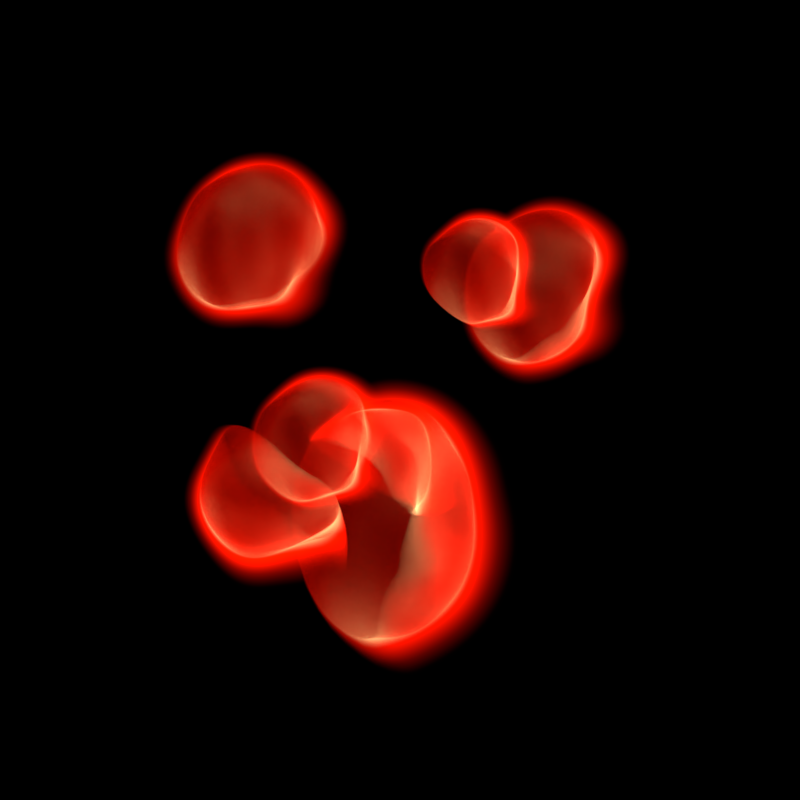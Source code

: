 # Source: volume_step_offset.blend  (saved by Blender 3.5.3; exported with 4.5.12 LTS)
import bpy
from mathutils import Matrix  # noqa: F401  (used for matrix-valued properties, if any)

bpy.ops.wm.read_factory_settings(use_empty=True)
scene = bpy.context.scene
scene.name = 'Scene'

# ---- collections
col_collection_1 = bpy.data.collections.new('Collection 1'); scene.collection.children.link(col_collection_1)

# ---- materials (node trees are filled in below, after node groups)
mat_blobby_s_red = bpy.data.materials.new('blobby s red')
mat_blobby_s_red.alpha_threshold = 0.0
mat_blobby_s_red.roughness = 0.5

# ---- material node trees
mat_blobby_s_red.use_nodes = True; mat_blobby_s_red.node_tree.nodes.clear()
_N = mat_blobby_s_red.node_tree.nodes; _L = mat_blobby_s_red.node_tree.links
n0 = _N.new('ShaderNodeValToRGB'); n0.name = 'ColorRamp.001'; n0.location = (132, 671)
n0.color_ramp.interpolation = 'EASE'
while len(n0.color_ramp.elements) > 1: n0.color_ramp.elements.remove(n0.color_ramp.elements[-1])
n0.color_ramp.elements[0].position = 0.01818; n0.color_ramp.elements[0].color = (0.0, 0.0, 0.0, 1.0)
_e = n0.color_ramp.elements.new(0.3568); _e.color = (0.5, 0.003195, 0.0, 1.0)
_e = n0.color_ramp.elements.new(1.0); _e.color = (1.0, 0.9736, 0.3808, 1.0)
n1 = _N.new('ShaderNodeOutputMaterial'); n1.name = 'Material Output'; n1.location = (853, 495)
n2 = _N.new('ShaderNodeEmission'); n2.name = 'Emission'; n2.location = (588, 486)
n3 = _N.new('ShaderNodeMix'); n3.name = 'Mix'; n3.location = (431, 636)
n3.data_type = 'RGBA'
n3.inputs[0].default_value = 1.0
n4 = _N.new('ShaderNodeValToRGB'); n4.name = 'ColorRamp.002'; n4.location = (138, 884)
n4.color_ramp.interpolation = 'EASE'
while len(n4.color_ramp.elements) > 1: n4.color_ramp.elements.remove(n4.color_ramp.elements[-1])
n4.color_ramp.elements[0].position = 0.01555; n4.color_ramp.elements[0].color = (0.0, 0.0, 0.0, 1.0)
_e = n4.color_ramp.elements.new(0.3568); _e.color = (0.01333, 0.025, 0.5, 1.0)
_e = n4.color_ramp.elements.new(1.0); _e.color = (1.0, 0.9736, 0.3808, 1.0)
n5 = _N.new('ShaderNodeValToRGB'); n5.name = 'ColorRamp'; n5.location = (-115, 587)
n5.hide = True
n5.color_ramp.interpolation = 'EASE'
while len(n5.color_ramp.elements) > 1: n5.color_ramp.elements.remove(n5.color_ramp.elements[-1])
n5.color_ramp.elements[0].position = 0.004; n5.color_ramp.elements[0].color = (0.0, 0.0, 0.0, 1.0)
_e = n5.color_ramp.elements.new(0.4386); _e.color = (0.4218, 0.7185, 1.0, 1.0)
_e = n5.color_ramp.elements.new(0.7227); _e.color = (0.04278, 0.2008, 1.0, 1.0)
_e = n5.color_ramp.elements.new(0.7852); _e.color = (1.0, 1.0, 1.0, 1.0)
n6 = _N.new('ShaderNodeTexBrick'); n6.name = 'Brick Texture'; n6.location = (-61, 368)
n6.hide = True
n6.inputs[5].default_value = 0.01
n6.inputs[6].default_value = 0.0
n7 = _N.new('ShaderNodeMath'); n7.name = 'Math.002'; n7.location = (177, 448)
n7.operation = 'MULTIPLY'
n7.inputs[1].default_value = 10.6
n8 = _N.new('ShaderNodeTexNoise'); n8.name = 'Noise Texture.001'; n8.location = (-455, 435)
n8.inputs[2].default_value = 1.5
n8.inputs[3].default_value = 0.0
n9 = _N.new('ShaderNodeMath'); n9.name = 'Math.008'; n9.location = (-452, 600)
n9.operation = 'MULTIPLY'
n9.inputs[1].default_value = 0.46
n10 = _N.new('ShaderNodeTexNoise'); n10.name = 'Noise Texture'; n10.location = (-456, 268)
n10.inputs[2].default_value = 0.5
n10.inputs[3].default_value = 3.0
n10.inputs[8].default_value = 0.45
n11 = _N.new('ShaderNodeTexCoord'); n11.name = 'Texture Coordinate'; n11.location = (-1397, 122)
n12 = _N.new('ShaderNodeMath'); n12.name = 'Math.001'; n12.location = (10, 585)
n12.hide = True
n12.operation = 'MULTIPLY'
n12.inputs[1].default_value = 150.0
n13 = _N.new('ShaderNodeTexGradient'); n13.name = 'Gradient Texture'; n13.location = (-693, 592)
n13.gradient_type = 'QUADRATIC_SPHERE'
n14 = _N.new('ShaderNodeMapping'); n14.name = 'Mapping'; n14.location = (-836, 495)
n14.hide = True
n14.vector_type = 'TEXTURE'
n15 = _N.new('NodeReroute'); n15.name = 'Reroute'; n15.location = (-1214, 28)
n15.width = 16
n15.socket_idname = 'NodeSocketVector'
n16 = _N.new('ShaderNodeMapping'); n16.name = 'Mapping.003'; n16.location = (-832, 452)
n16.label = 'rotate for diversity'
n16.inputs[1].default_value = (0.01667, 0.0, 0.0)
n16.inputs[2].default_value = (7.667, 1.85, 0.1902)
n17 = _N.new('ShaderNodeMapping'); n17.name = 'Mapping.001'; n17.location = (-845, 155)
n17.label = 'rotate for diversity for different blobs'
n17.vector_type = 'TEXTURE'
n17.inputs[1].default_value = (-0.01667, 0.0, 0.0)
n17.inputs[2].default_value = (-1.086, 0.0, -0.08901)
n18 = _N.new('ShaderNodeMath'); n18.name = 'Math'; n18.location = (-90, 476)
n18.operation = 'MULTIPLY'
n19 = _N.new('ShaderNodeTexVoronoi'); n19.name = 'Voronoi Texture.001'; n19.location = (-266, 506)
n19.hide = True
n19.inputs[8].default_value = 0.0
_L.new(n14.outputs[0], n13.inputs[0])
_L.new(n12.outputs[0], n0.inputs[0])
_L.new(n6.outputs[1], n7.inputs[0])
_L.new(n5.outputs[0], n12.inputs[0])
_L.new(n17.outputs[0], n10.inputs[0])
_L.new(n13.outputs[1], n9.inputs[0])
_L.new(n9.outputs[0], n19.inputs[0])
_L.new(n8.outputs[0], n19.inputs[2])
_L.new(n16.outputs[0], n8.inputs[0])
_L.new(n10.outputs[0], n6.inputs[4])
_L.new(n7.outputs[0], n2.inputs[1])
_L.new(n2.outputs[0], n1.inputs[1])
_L.new(n12.outputs[0], n4.inputs[0])
_L.new(n4.outputs[0], n3.inputs[6])
_L.new(n0.outputs[0], n3.inputs[7])
_L.new(n3.outputs[2], n2.inputs[0])
_L.new(n15.outputs[0], n16.inputs[0])
_L.new(n11.outputs[3], n15.inputs[0])
_L.new(n15.outputs[0], n17.inputs[0])
_L.new(n15.outputs[0], n14.inputs[0])
_L.new(n18.outputs[0], n5.inputs[0])
_L.new(n18.outputs[0], n6.inputs[0])
_L.new(n19.outputs[0], n18.inputs[0])
_L.new(n19.outputs[0], n18.inputs[1])
n1.is_active_output = True

# ---- world
world_world = bpy.data.worlds.new('World'); scene.world = world_world
world_world.use_nodes = True; world_world.node_tree.nodes.clear()
_N = world_world.node_tree.nodes; _L = world_world.node_tree.links
n0 = _N.new('ShaderNodeOutputWorld'); n0.name = 'World Output'; n0.location = (300, 300)
n1 = _N.new('ShaderNodeBackground'); n1.name = 'Background'; n1.location = (10, 300)
n1.inputs[0].default_value = (0.0, 0.0, 0.0, 1.0)
_L.new(n1.outputs[0], n0.inputs[0])
n0.is_active_output = True
world_world.color = (0.004391, 0.03955, 0.1329)
world_world.use_sun_shadow = False
world_world.sun_shadow_jitter_overblur = 0.0
world_world.cycles.sampling_method = 'NONE'
world_world.cycles.sample_map_resolution = 256

# ---- cameras
cam_camera = bpy.data.cameras.new('Camera')
cam_camera.clip_end = 100.0
cam_camera.lens = 35.0
cam_camera.sensor_width = 32.0
cam_camera.sensor_height = 18.0
cam_camera.ortho_scale = 7.314
cam_camera.dof.focus_distance = 0.0

# ---- lights
light_lamp = bpy.data.lights.new('Lamp', 'POINT')
light_lamp.transmission_factor = 0.0
light_lamp.cutoff_distance = 30.0
light_lamp.energy = 400.0
light_lamp.shadow_buffer_clip_start = 1.001
light_lamp.shadow_soft_size = 1.0
light_lamp.shadow_maximum_resolution = 0.006
light_lamp.use_absolute_resolution = True
light_lamp.cycles.use_multiple_importance_sampling = False

# ---- meshes
me_sphere_007 = bpy.data.meshes.new('Sphere.007')
me_sphere_007.from_pydata([(-0.2349, 0.398, 0.9891), (-0.3393, -0.004452, 0.7775), (-0.5367, 0.0956, 0.3668), (0.4736, 0.6579, 0.9769), (0.3409, 1.007, 0.697), (-0.2485, -0.2693, 0.4044), (0.2002, -0.3956, 0.423), (0.8071, 0.4162, 0.7579), (0.1436, 1.107, 0.2863), (0.3188, -0.07303, -0.249), (0.5786, 0.3132, -0.2798), (0.5923, 0.9805, 0.3049), (0.2905, 0.6781, -0.3174), (-0.1299, 0.05322, -0.2676), (-0.04295, 0.9199, -0.09828), (0.6381, -0.2349, 0.4155), (-0.1474, 0.5175, -0.3099), (0.8979, 0.1513, 0.3847), (0.7114, -0.03557, 0.0001471), (0.6831, 0.7156, -0.06818), (0.002841, -0.2955, 0.01228), (0.8804, 0.6156, 0.3425), (-0.4634, 0.295, -0.04855), (-0.5542, 0.5599, 0.3246), (-0.2943, 0.9461, 0.2938), (0.4911, 0.1937, 1.019), (0.05324, 0.03301, 1.027), (0.3867, -0.2087, 0.8076), (-0.3676, 0.7467, 0.7092), (0.02493, 0.7842, 0.9584), (0.1598, 0.4235, 1.106), (0.6973, 0.8021, 0.6617), (-0.06606, 1.017, 0.6301), (-0.5081, 0.3598, 0.6824), (-0.01791, -0.2611, 0.7463), (0.7271, 0.01222, 0.7336), (0.3616, 0.9723, -0.03701), (-0.3834, 0.6989, -0.02425), (-0.3536, -0.0909, 0.0476), (0.4098, -0.3057, 0.07924), (0.8518, 0.3514, 0.02695), (0.1839, 0.2877, -0.397)], [], [(35, 7, 25), (40, 10, 19), (37, 22, 23), (39, 15, 6), (39, 18, 15), (0, 1, 26), (41, 13, 16), (37, 23, 24), (40, 19, 21), (41, 16, 12), (41, 9, 13), (36, 8, 11), (36, 14, 8), (41, 10, 9), (40, 21, 17), (38, 20, 5), (1, 34, 26), (38, 5, 2), (6, 15, 27), (23, 33, 28), (16, 13, 22), (15, 18, 17), (19, 10, 12), (7, 31, 3), (10, 41, 12), (18, 40, 17), (19, 36, 11), (23, 2, 33), (16, 22, 37), (24, 28, 32), (13, 38, 22), (21, 19, 11), (6, 27, 34), (15, 35, 27), (23, 22, 2), (25, 3, 30), (25, 7, 3), (19, 12, 36), (22, 38, 2), (12, 16, 14), (5, 20, 6), (9, 18, 39), (21, 31, 7), (3, 4, 29), (5, 6, 34), (13, 9, 20), (16, 37, 14), (24, 23, 28), (11, 8, 4), (15, 17, 35), (21, 11, 31), (12, 14, 36), (13, 20, 38), (8, 24, 32), (9, 10, 18), (20, 39, 6), (3, 29, 30), (14, 37, 24), (10, 40, 18), (8, 14, 24), (9, 39, 20), (8, 32, 4), (11, 4, 31), (17, 21, 7), (2, 1, 33), (5, 34, 1), (2, 5, 1), (17, 7, 35), (4, 32, 29), (31, 4, 3), (34, 27, 26), (0, 26, 30), (29, 0, 30), (29, 28, 0), (26, 25, 30), (28, 33, 0), (26, 27, 25), (32, 28, 29), (33, 1, 0), (27, 35, 25)])
me_sphere_007.materials.append(mat_blobby_s_red)
me_sphere_007.use_remesh_preserve_volume = False
me_sphere_007.use_remesh_preserve_attributes = False
me_sphere_007.use_mirror_vertex_groups = False
me_sphere_007.update()
me_sphere_006 = bpy.data.meshes.new('Sphere.006')
me_sphere_006.from_pydata([(-0.2349, 0.398, 0.9891), (-0.3393, -0.004452, 0.7775), (-0.5367, 0.0956, 0.3668), (0.4736, 0.6579, 0.9769), (0.3409, 1.007, 0.697), (-0.2485, -0.2693, 0.4044), (0.2002, -0.3956, 0.423), (0.8071, 0.4162, 0.7579), (0.1436, 1.107, 0.2863), (0.3188, -0.07303, -0.249), (0.5786, 0.3132, -0.2798), (0.5923, 0.9805, 0.3049), (0.2905, 0.6781, -0.3174), (-0.1299, 0.05322, -0.2676), (-0.04295, 0.9199, -0.09828), (0.6381, -0.2349, 0.4155), (-0.1474, 0.5175, -0.3099), (0.8979, 0.1513, 0.3847), (0.7114, -0.03557, 0.0001471), (0.6831, 0.7156, -0.06818), (0.002841, -0.2955, 0.01228), (0.8804, 0.6156, 0.3425), (-0.4634, 0.295, -0.04855), (-0.5542, 0.5599, 0.3246), (-0.2943, 0.9461, 0.2938), (0.4911, 0.1937, 1.019), (0.05324, 0.03301, 1.027), (0.3867, -0.2087, 0.8076), (-0.3676, 0.7467, 0.7092), (0.02493, 0.7842, 0.9584), (0.1598, 0.4235, 1.106), (0.6973, 0.8021, 0.6617), (-0.06606, 1.017, 0.6301), (-0.5081, 0.3598, 0.6824), (-0.01791, -0.2611, 0.7463), (0.7271, 0.01222, 0.7336), (0.3616, 0.9723, -0.03701), (-0.3834, 0.6989, -0.02425), (-0.3536, -0.0909, 0.0476), (0.4098, -0.3057, 0.07924), (0.8518, 0.3514, 0.02695), (0.1839, 0.2877, -0.397)], [], [(35, 7, 25), (40, 10, 19), (37, 22, 23), (39, 15, 6), (39, 18, 15), (0, 1, 26), (41, 13, 16), (37, 23, 24), (40, 19, 21), (41, 16, 12), (41, 9, 13), (36, 8, 11), (36, 14, 8), (41, 10, 9), (40, 21, 17), (38, 20, 5), (1, 34, 26), (38, 5, 2), (6, 15, 27), (23, 33, 28), (16, 13, 22), (15, 18, 17), (19, 10, 12), (7, 31, 3), (10, 41, 12), (18, 40, 17), (19, 36, 11), (23, 2, 33), (16, 22, 37), (24, 28, 32), (13, 38, 22), (21, 19, 11), (6, 27, 34), (15, 35, 27), (23, 22, 2), (25, 3, 30), (25, 7, 3), (19, 12, 36), (22, 38, 2), (12, 16, 14), (5, 20, 6), (9, 18, 39), (21, 31, 7), (3, 4, 29), (5, 6, 34), (13, 9, 20), (16, 37, 14), (24, 23, 28), (11, 8, 4), (15, 17, 35), (21, 11, 31), (12, 14, 36), (13, 20, 38), (8, 24, 32), (9, 10, 18), (20, 39, 6), (3, 29, 30), (14, 37, 24), (10, 40, 18), (8, 14, 24), (9, 39, 20), (8, 32, 4), (11, 4, 31), (17, 21, 7), (2, 1, 33), (5, 34, 1), (2, 5, 1), (17, 7, 35), (4, 32, 29), (31, 4, 3), (34, 27, 26), (0, 26, 30), (29, 0, 30), (29, 28, 0), (26, 25, 30), (28, 33, 0), (26, 27, 25), (32, 28, 29), (33, 1, 0), (27, 35, 25)])
me_sphere_006.materials.append(mat_blobby_s_red)
me_sphere_006.use_remesh_preserve_volume = False
me_sphere_006.use_remesh_preserve_attributes = False
me_sphere_006.use_mirror_vertex_groups = False
me_sphere_006.update()
me_sphere_005 = bpy.data.meshes.new('Sphere.005')
me_sphere_005.from_pydata([(-0.2349, 0.398, 0.9891), (-0.3393, -0.004452, 0.7775), (-0.5367, 0.0956, 0.3668), (0.4736, 0.6579, 0.9769), (0.3409, 1.007, 0.697), (-0.2485, -0.2693, 0.4044), (0.2002, -0.3956, 0.423), (0.8071, 0.4162, 0.7579), (0.1436, 1.107, 0.2863), (0.3188, -0.07303, -0.249), (0.5786, 0.3132, -0.2798), (0.5923, 0.9805, 0.3049), (0.2905, 0.6781, -0.3174), (-0.1299, 0.05322, -0.2676), (-0.04295, 0.9199, -0.09828), (0.6381, -0.2349, 0.4155), (-0.1474, 0.5175, -0.3099), (0.8979, 0.1513, 0.3847), (0.7114, -0.03557, 0.0001471), (0.6831, 0.7156, -0.06818), (0.002841, -0.2955, 0.01228), (0.8804, 0.6156, 0.3425), (-0.4634, 0.295, -0.04855), (-0.5542, 0.5599, 0.3246), (-0.2943, 0.9461, 0.2938), (0.4911, 0.1937, 1.019), (0.05324, 0.03301, 1.027), (0.3867, -0.2087, 0.8076), (-0.3676, 0.7467, 0.7092), (0.02493, 0.7842, 0.9584), (0.1598, 0.4235, 1.106), (0.6973, 0.8021, 0.6617), (-0.06606, 1.017, 0.6301), (-0.5081, 0.3598, 0.6824), (-0.01791, -0.2611, 0.7463), (0.7271, 0.01222, 0.7336), (0.3616, 0.9723, -0.03701), (-0.3834, 0.6989, -0.02425), (-0.3536, -0.0909, 0.0476), (0.4098, -0.3057, 0.07924), (0.8518, 0.3514, 0.02695), (0.1839, 0.2877, -0.397)], [], [(35, 7, 25), (40, 10, 19), (37, 22, 23), (39, 15, 6), (39, 18, 15), (0, 1, 26), (41, 13, 16), (37, 23, 24), (40, 19, 21), (41, 16, 12), (41, 9, 13), (36, 8, 11), (36, 14, 8), (41, 10, 9), (40, 21, 17), (38, 20, 5), (1, 34, 26), (38, 5, 2), (6, 15, 27), (23, 33, 28), (16, 13, 22), (15, 18, 17), (19, 10, 12), (7, 31, 3), (10, 41, 12), (18, 40, 17), (19, 36, 11), (23, 2, 33), (16, 22, 37), (24, 28, 32), (13, 38, 22), (21, 19, 11), (6, 27, 34), (15, 35, 27), (23, 22, 2), (25, 3, 30), (25, 7, 3), (19, 12, 36), (22, 38, 2), (12, 16, 14), (5, 20, 6), (9, 18, 39), (21, 31, 7), (3, 4, 29), (5, 6, 34), (13, 9, 20), (16, 37, 14), (24, 23, 28), (11, 8, 4), (15, 17, 35), (21, 11, 31), (12, 14, 36), (13, 20, 38), (8, 24, 32), (9, 10, 18), (20, 39, 6), (3, 29, 30), (14, 37, 24), (10, 40, 18), (8, 14, 24), (9, 39, 20), (8, 32, 4), (11, 4, 31), (17, 21, 7), (2, 1, 33), (5, 34, 1), (2, 5, 1), (17, 7, 35), (4, 32, 29), (31, 4, 3), (34, 27, 26), (0, 26, 30), (29, 0, 30), (29, 28, 0), (26, 25, 30), (28, 33, 0), (26, 27, 25), (32, 28, 29), (33, 1, 0), (27, 35, 25)])
me_sphere_005.materials.append(mat_blobby_s_red)
me_sphere_005.use_remesh_preserve_volume = False
me_sphere_005.use_remesh_preserve_attributes = False
me_sphere_005.use_mirror_vertex_groups = False
me_sphere_005.update()
me_sphere_004 = bpy.data.meshes.new('Sphere.004')
me_sphere_004.from_pydata([(-0.2349, 0.398, 0.9891), (-0.3393, -0.004452, 0.7775), (-0.5367, 0.0956, 0.3668), (0.4736, 0.6579, 0.9769), (0.3409, 1.007, 0.697), (-0.2485, -0.2693, 0.4044), (0.2002, -0.3956, 0.423), (0.8071, 0.4162, 0.7579), (0.1436, 1.107, 0.2863), (0.3188, -0.07303, -0.249), (0.5786, 0.3132, -0.2798), (0.5923, 0.9805, 0.3049), (0.2905, 0.6781, -0.3174), (-0.1299, 0.05322, -0.2676), (-0.04295, 0.9199, -0.09828), (0.6381, -0.2349, 0.4155), (-0.1474, 0.5175, -0.3099), (0.8979, 0.1513, 0.3847), (0.7114, -0.03557, 0.0001471), (0.6831, 0.7156, -0.06818), (0.002841, -0.2955, 0.01228), (0.8804, 0.6156, 0.3425), (-0.4634, 0.295, -0.04855), (-0.5542, 0.5599, 0.3246), (-0.2943, 0.9461, 0.2938), (0.4911, 0.1937, 1.019), (0.05324, 0.03301, 1.027), (0.3867, -0.2087, 0.8076), (-0.3676, 0.7467, 0.7092), (0.02493, 0.7842, 0.9584), (0.1598, 0.4235, 1.106), (0.6973, 0.8021, 0.6617), (-0.06606, 1.017, 0.6301), (-0.5081, 0.3598, 0.6824), (-0.01791, -0.2611, 0.7463), (0.7271, 0.01222, 0.7336), (0.3616, 0.9723, -0.03701), (-0.3834, 0.6989, -0.02425), (-0.3536, -0.0909, 0.0476), (0.4098, -0.3057, 0.07924), (0.8518, 0.3514, 0.02695), (0.1839, 0.2877, -0.397)], [], [(35, 7, 25), (40, 10, 19), (37, 22, 23), (39, 15, 6), (39, 18, 15), (0, 1, 26), (41, 13, 16), (37, 23, 24), (40, 19, 21), (41, 16, 12), (41, 9, 13), (36, 8, 11), (36, 14, 8), (41, 10, 9), (40, 21, 17), (38, 20, 5), (1, 34, 26), (38, 5, 2), (6, 15, 27), (23, 33, 28), (16, 13, 22), (15, 18, 17), (19, 10, 12), (7, 31, 3), (10, 41, 12), (18, 40, 17), (19, 36, 11), (23, 2, 33), (16, 22, 37), (24, 28, 32), (13, 38, 22), (21, 19, 11), (6, 27, 34), (15, 35, 27), (23, 22, 2), (25, 3, 30), (25, 7, 3), (19, 12, 36), (22, 38, 2), (12, 16, 14), (5, 20, 6), (9, 18, 39), (21, 31, 7), (3, 4, 29), (5, 6, 34), (13, 9, 20), (16, 37, 14), (24, 23, 28), (11, 8, 4), (15, 17, 35), (21, 11, 31), (12, 14, 36), (13, 20, 38), (8, 24, 32), (9, 10, 18), (20, 39, 6), (3, 29, 30), (14, 37, 24), (10, 40, 18), (8, 14, 24), (9, 39, 20), (8, 32, 4), (11, 4, 31), (17, 21, 7), (2, 1, 33), (5, 34, 1), (2, 5, 1), (17, 7, 35), (4, 32, 29), (31, 4, 3), (34, 27, 26), (0, 26, 30), (29, 0, 30), (29, 28, 0), (26, 25, 30), (28, 33, 0), (26, 27, 25), (32, 28, 29), (33, 1, 0), (27, 35, 25)])
me_sphere_004.materials.append(mat_blobby_s_red)
me_sphere_004.use_remesh_preserve_volume = False
me_sphere_004.use_remesh_preserve_attributes = False
me_sphere_004.use_mirror_vertex_groups = False
me_sphere_004.update()
me_sphere_003 = bpy.data.meshes.new('Sphere.003')
me_sphere_003.from_pydata([(-0.2349, 0.398, 0.9891), (-0.3393, -0.004452, 0.7775), (-0.5367, 0.0956, 0.3668), (0.4736, 0.6579, 0.9769), (0.3409, 1.007, 0.697), (-0.2485, -0.2693, 0.4044), (0.2002, -0.3956, 0.423), (0.8071, 0.4162, 0.7579), (0.1436, 1.107, 0.2863), (0.3188, -0.07303, -0.249), (0.5786, 0.3132, -0.2798), (0.5923, 0.9805, 0.3049), (0.2905, 0.6781, -0.3174), (-0.1299, 0.05322, -0.2676), (-0.04295, 0.9199, -0.09828), (0.6381, -0.2349, 0.4155), (-0.1474, 0.5175, -0.3099), (0.8979, 0.1513, 0.3847), (0.7114, -0.03557, 0.0001471), (0.6831, 0.7156, -0.06818), (0.002841, -0.2955, 0.01228), (0.8804, 0.6156, 0.3425), (-0.4634, 0.295, -0.04855), (-0.5542, 0.5599, 0.3246), (-0.2943, 0.9461, 0.2938), (0.4911, 0.1937, 1.019), (0.05324, 0.03301, 1.027), (0.3867, -0.2087, 0.8076), (-0.3676, 0.7467, 0.7092), (0.02493, 0.7842, 0.9584), (0.1598, 0.4235, 1.106), (0.6973, 0.8021, 0.6617), (-0.06606, 1.017, 0.6301), (-0.5081, 0.3598, 0.6824), (-0.01791, -0.2611, 0.7463), (0.7271, 0.01222, 0.7336), (0.3616, 0.9723, -0.03701), (-0.3834, 0.6989, -0.02425), (-0.3536, -0.0909, 0.0476), (0.4098, -0.3057, 0.07924), (0.8518, 0.3514, 0.02695), (0.1839, 0.2877, -0.397)], [], [(35, 7, 25), (40, 10, 19), (37, 22, 23), (39, 15, 6), (39, 18, 15), (0, 1, 26), (41, 13, 16), (37, 23, 24), (40, 19, 21), (41, 16, 12), (41, 9, 13), (36, 8, 11), (36, 14, 8), (41, 10, 9), (40, 21, 17), (38, 20, 5), (1, 34, 26), (38, 5, 2), (6, 15, 27), (23, 33, 28), (16, 13, 22), (15, 18, 17), (19, 10, 12), (7, 31, 3), (10, 41, 12), (18, 40, 17), (19, 36, 11), (23, 2, 33), (16, 22, 37), (24, 28, 32), (13, 38, 22), (21, 19, 11), (6, 27, 34), (15, 35, 27), (23, 22, 2), (25, 3, 30), (25, 7, 3), (19, 12, 36), (22, 38, 2), (12, 16, 14), (5, 20, 6), (9, 18, 39), (21, 31, 7), (3, 4, 29), (5, 6, 34), (13, 9, 20), (16, 37, 14), (24, 23, 28), (11, 8, 4), (15, 17, 35), (21, 11, 31), (12, 14, 36), (13, 20, 38), (8, 24, 32), (9, 10, 18), (20, 39, 6), (3, 29, 30), (14, 37, 24), (10, 40, 18), (8, 14, 24), (9, 39, 20), (8, 32, 4), (11, 4, 31), (17, 21, 7), (2, 1, 33), (5, 34, 1), (2, 5, 1), (17, 7, 35), (4, 32, 29), (31, 4, 3), (34, 27, 26), (0, 26, 30), (29, 0, 30), (29, 28, 0), (26, 25, 30), (28, 33, 0), (26, 27, 25), (32, 28, 29), (33, 1, 0), (27, 35, 25)])
me_sphere_003.materials.append(mat_blobby_s_red)
me_sphere_003.use_remesh_preserve_volume = False
me_sphere_003.use_remesh_preserve_attributes = False
me_sphere_003.use_mirror_vertex_groups = False
me_sphere_003.update()
me_sphere_002 = bpy.data.meshes.new('Sphere.002')
me_sphere_002.from_pydata([(-0.2349, 0.398, 0.9891), (-0.3393, -0.004452, 0.7775), (-0.5367, 0.0956, 0.3668), (0.4736, 0.6579, 0.9769), (0.3409, 1.007, 0.697), (-0.2485, -0.2693, 0.4044), (0.2002, -0.3956, 0.423), (0.8071, 0.4162, 0.7579), (0.1436, 1.107, 0.2863), (0.3188, -0.07303, -0.249), (0.5786, 0.3132, -0.2798), (0.5923, 0.9805, 0.3049), (0.2905, 0.6781, -0.3174), (-0.1299, 0.05322, -0.2676), (-0.04295, 0.9199, -0.09828), (0.6381, -0.2349, 0.4155), (-0.1474, 0.5175, -0.3099), (0.8979, 0.1513, 0.3847), (0.7114, -0.03557, 0.0001471), (0.6831, 0.7156, -0.06818), (0.002841, -0.2955, 0.01228), (0.8804, 0.6156, 0.3425), (-0.4634, 0.295, -0.04855), (-0.5542, 0.5599, 0.3246), (-0.2943, 0.9461, 0.2938), (0.4911, 0.1937, 1.019), (0.05324, 0.03301, 1.027), (0.3867, -0.2087, 0.8076), (-0.3676, 0.7467, 0.7092), (0.02493, 0.7842, 0.9584), (0.1598, 0.4235, 1.106), (0.6973, 0.8021, 0.6617), (-0.06606, 1.017, 0.6301), (-0.5081, 0.3598, 0.6824), (-0.01791, -0.2611, 0.7463), (0.7271, 0.01222, 0.7336), (0.3616, 0.9723, -0.03701), (-0.3834, 0.6989, -0.02425), (-0.3536, -0.0909, 0.0476), (0.4098, -0.3057, 0.07924), (0.8518, 0.3514, 0.02695), (0.1839, 0.2877, -0.397)], [], [(35, 7, 25), (40, 10, 19), (37, 22, 23), (39, 15, 6), (39, 18, 15), (0, 1, 26), (41, 13, 16), (37, 23, 24), (40, 19, 21), (41, 16, 12), (41, 9, 13), (36, 8, 11), (36, 14, 8), (41, 10, 9), (40, 21, 17), (38, 20, 5), (1, 34, 26), (38, 5, 2), (6, 15, 27), (23, 33, 28), (16, 13, 22), (15, 18, 17), (19, 10, 12), (7, 31, 3), (10, 41, 12), (18, 40, 17), (19, 36, 11), (23, 2, 33), (16, 22, 37), (24, 28, 32), (13, 38, 22), (21, 19, 11), (6, 27, 34), (15, 35, 27), (23, 22, 2), (25, 3, 30), (25, 7, 3), (19, 12, 36), (22, 38, 2), (12, 16, 14), (5, 20, 6), (9, 18, 39), (21, 31, 7), (3, 4, 29), (5, 6, 34), (13, 9, 20), (16, 37, 14), (24, 23, 28), (11, 8, 4), (15, 17, 35), (21, 11, 31), (12, 14, 36), (13, 20, 38), (8, 24, 32), (9, 10, 18), (20, 39, 6), (3, 29, 30), (14, 37, 24), (10, 40, 18), (8, 14, 24), (9, 39, 20), (8, 32, 4), (11, 4, 31), (17, 21, 7), (2, 1, 33), (5, 34, 1), (2, 5, 1), (17, 7, 35), (4, 32, 29), (31, 4, 3), (34, 27, 26), (0, 26, 30), (29, 0, 30), (29, 28, 0), (26, 25, 30), (28, 33, 0), (26, 27, 25), (32, 28, 29), (33, 1, 0), (27, 35, 25)])
me_sphere_002.materials.append(mat_blobby_s_red)
me_sphere_002.use_remesh_preserve_volume = False
me_sphere_002.use_remesh_preserve_attributes = False
me_sphere_002.use_mirror_vertex_groups = False
me_sphere_002.update()
me_sphere = bpy.data.meshes.new('Sphere')
me_sphere.from_pydata([(-0.2349, 0.398, 0.9891), (-0.3393, -0.004452, 0.7775), (-0.5367, 0.0956, 0.3668), (0.4736, 0.6579, 0.9769), (0.3409, 1.007, 0.697), (-0.2485, -0.2693, 0.4044), (0.2002, -0.3956, 0.423), (0.8071, 0.4162, 0.7579), (0.1436, 1.107, 0.2863), (0.3188, -0.07303, -0.249), (0.5786, 0.3132, -0.2798), (0.5923, 0.9805, 0.3049), (0.2905, 0.6781, -0.3174), (-0.1299, 0.05322, -0.2676), (-0.04295, 0.9199, -0.09828), (0.6381, -0.2349, 0.4155), (-0.1474, 0.5175, -0.3099), (0.8979, 0.1513, 0.3847), (0.7114, -0.03557, 0.0001471), (0.6831, 0.7156, -0.06818), (0.002841, -0.2955, 0.01228), (0.8804, 0.6156, 0.3425), (-0.4634, 0.295, -0.04855), (-0.5542, 0.5599, 0.3246), (-0.2943, 0.9461, 0.2938), (0.4911, 0.1937, 1.019), (0.05324, 0.03301, 1.027), (0.3867, -0.2087, 0.8076), (-0.3676, 0.7467, 0.7092), (0.02493, 0.7842, 0.9584), (0.1598, 0.4235, 1.106), (0.6973, 0.8021, 0.6617), (-0.06606, 1.017, 0.6301), (-0.5081, 0.3598, 0.6824), (-0.01791, -0.2611, 0.7463), (0.7271, 0.01222, 0.7336), (0.3616, 0.9723, -0.03701), (-0.3834, 0.6989, -0.02425), (-0.3536, -0.0909, 0.0476), (0.4098, -0.3057, 0.07924), (0.8518, 0.3514, 0.02695), (0.1839, 0.2877, -0.397)], [], [(35, 7, 25), (40, 10, 19), (37, 22, 23), (39, 15, 6), (39, 18, 15), (0, 1, 26), (41, 13, 16), (37, 23, 24), (40, 19, 21), (41, 16, 12), (41, 9, 13), (36, 8, 11), (36, 14, 8), (41, 10, 9), (40, 21, 17), (38, 20, 5), (1, 34, 26), (38, 5, 2), (6, 15, 27), (23, 33, 28), (16, 13, 22), (15, 18, 17), (19, 10, 12), (7, 31, 3), (10, 41, 12), (18, 40, 17), (19, 36, 11), (23, 2, 33), (16, 22, 37), (24, 28, 32), (13, 38, 22), (21, 19, 11), (6, 27, 34), (15, 35, 27), (23, 22, 2), (25, 3, 30), (25, 7, 3), (19, 12, 36), (22, 38, 2), (12, 16, 14), (5, 20, 6), (9, 18, 39), (21, 31, 7), (3, 4, 29), (5, 6, 34), (13, 9, 20), (16, 37, 14), (24, 23, 28), (11, 8, 4), (15, 17, 35), (21, 11, 31), (12, 14, 36), (13, 20, 38), (8, 24, 32), (9, 10, 18), (20, 39, 6), (3, 29, 30), (14, 37, 24), (10, 40, 18), (8, 14, 24), (9, 39, 20), (8, 32, 4), (11, 4, 31), (17, 21, 7), (2, 1, 33), (5, 34, 1), (2, 5, 1), (17, 7, 35), (4, 32, 29), (31, 4, 3), (34, 27, 26), (0, 26, 30), (29, 0, 30), (29, 28, 0), (26, 25, 30), (28, 33, 0), (26, 27, 25), (32, 28, 29), (33, 1, 0), (27, 35, 25)])
me_sphere.materials.append(mat_blobby_s_red)
me_sphere.use_remesh_preserve_volume = False
me_sphere.use_remesh_preserve_attributes = False
me_sphere.use_mirror_vertex_groups = False
me_sphere.update()

# ---- objects
ob_sphere_006 = bpy.data.objects.new('Sphere.006', me_sphere_007)
ob_sphere_005 = bpy.data.objects.new('Sphere.005', me_sphere_006)
ob_sphere_004 = bpy.data.objects.new('Sphere.004', me_sphere_005)
ob_sphere_003 = bpy.data.objects.new('Sphere.003', me_sphere_004)
ob_sphere_002 = bpy.data.objects.new('Sphere.002', me_sphere_003)
ob_sphere_001 = bpy.data.objects.new('Sphere.001', me_sphere_002)
ob_sphere = bpy.data.objects.new('Sphere', me_sphere)
ob_lamp = bpy.data.objects.new('Lamp', light_lamp)
ob_camera = bpy.data.objects.new('Camera', cam_camera)

# ---- transforms, parenting, visibility, modifiers, constraints
ob_sphere_006.location = (-3.063, 0.5676, 0.8013)
ob_sphere_006.rotation_euler = (-0.06782, 0.2108, -0.6939)
ob_sphere_006.scale = (0.8894, 0.8894, 0.8894)
ob_sphere_006.lineart.crease_threshold = 0.0
_m = ob_sphere_006.modifiers.new('Subsurf', 'SUBSURF')
_m.uv_smooth = 'PRESERVE_CORNERS'
_m.quality = 2
_m.levels = 2
_m.show_only_control_edges = False
ob_sphere_005.location = (-1.74, -0.7459, 0.8013)
ob_sphere_005.rotation_euler = (-0.5853, 0.2836, -1.103)
ob_sphere_005.scale = (0.8894, 0.8894, 0.8894)
ob_sphere_005.lineart.crease_threshold = 0.0
_m = ob_sphere_005.modifiers.new('Subsurf', 'SUBSURF')
_m.uv_smooth = 'PRESERVE_CORNERS'
_m.quality = 2
_m.levels = 2
_m.show_only_control_edges = False
ob_sphere_004.location = (-1.74, 0.783, 0.5767)
ob_sphere_004.rotation_euler = (-0.6629, 0.6271, -1.176)
ob_sphere_004.scale = (0.8894, 0.8894, 0.8894)
ob_sphere_004.lineart.crease_threshold = 0.0
_m = ob_sphere_004.modifiers.new('Subsurf', 'SUBSURF')
_m.uv_smooth = 'PRESERVE_CORNERS'
_m.quality = 2
_m.levels = 2
_m.show_only_control_edges = False
ob_sphere_003.location = (-2.914, -0.5123, -0.3361)
ob_sphere_003.rotation_euler = (-0.06782, 0.2108, -0.6939)
ob_sphere_003.scale = (0.9692, 0.9692, 0.9692)
ob_sphere_003.lineart.crease_threshold = 0.0
_m = ob_sphere_003.modifiers.new('Subsurf', 'SUBSURF')
_m.uv_smooth = 'PRESERVE_CORNERS'
_m.quality = 2
_m.levels = 2
_m.show_only_control_edges = False
ob_sphere_002.location = (-1.74, -0.09378, -0.4305)
ob_sphere_002.rotation_euler = (0.4995, -0.7137, -0.435)
ob_sphere_002.scale = (0.8894, 0.8894, 0.8894)
ob_sphere_002.lineart.crease_threshold = 0.0
_m = ob_sphere_002.modifiers.new('Subsurf', 'SUBSURF')
_m.uv_smooth = 'PRESERVE_CORNERS'
_m.quality = 2
_m.levels = 2
_m.show_only_control_edges = False
ob_sphere_001.location = (-1.257, -0.512, -0.4564)
ob_sphere_001.rotation_euler = (-1.691, -0.31, -2.589)
ob_sphere_001.scale = (0.8975, 0.8975, 0.8975)
ob_sphere_001.lineart.crease_threshold = 0.0
_m = ob_sphere_001.modifiers.new('Subsurf', 'SUBSURF')
_m.uv_smooth = 'PRESERVE_CORNERS'
_m.quality = 2
_m.levels = 2
_m.show_only_control_edges = False
ob_sphere.location = (-0.3523, -0.061, -0.4656)
ob_sphere.rotation_euler = (-0.2623, 0.5959, -0.1829)
ob_sphere.scale = (0.9444, 0.9444, 0.9444)
ob_sphere.lineart.crease_threshold = 0.0
_m = ob_sphere.modifiers.new('Subsurf', 'SUBSURF')
_m.uv_smooth = 'PRESERVE_CORNERS'
_m.quality = 2
_m.levels = 2
_m.show_only_control_edges = False
ob_lamp.location = (4.076, 1.005, 2.904)
ob_lamp.rotation_euler = (0.6503, 0.05522, 1.866)
ob_lamp.lock_rotations_4d = False
ob_lamp.empty_display_type = 'ARROWS'
ob_lamp.color = (0.0, 0.0, 0.0, 0.0)
ob_lamp.lineart.crease_threshold = 0.0
ob_camera.location = (2.958, -8.928e-08, -1.542e-07)
ob_camera.rotation_euler = (1.571, 7.55e-08, 1.571)
ob_camera.lock_rotations_4d = False
ob_camera.empty_display_type = 'ARROWS'
ob_camera.color = (0.0, 0.0, 0.0, 0.0)
ob_camera.display_type = 'WIRE'
ob_camera.lineart.crease_threshold = 0.0

# ---- collection membership
col_collection_1.objects.link(ob_sphere_006)
col_collection_1.objects.link(ob_sphere_005)
col_collection_1.objects.link(ob_sphere_004)
col_collection_1.objects.link(ob_sphere_003)
col_collection_1.objects.link(ob_sphere_002)
col_collection_1.objects.link(ob_sphere_001)
col_collection_1.objects.link(ob_sphere)
col_collection_1.objects.link(ob_lamp)
col_collection_1.objects.link(ob_camera)

# ---- scene / render settings (as saved in the file)
scene.camera = ob_camera
scene.frame_start = 1; scene.frame_end = 250; scene.frame_set(1)
scene.render.engine = 'CYCLES'
scene.render.image_settings.color_mode = 'RGB'
scene.render.resolution_x = 256
scene.render.resolution_y = 256
scene.render.resolution_percentage = 50
scene.render.dither_intensity = 0.0
scene.render.use_border = True
scene.render.bake_margin = 2
scene.render.bake_bias = 0.0
scene.cycles.use_denoising = False
scene.cycles.samples = 64
scene.cycles.sampling_pattern = 'TABULATED_SOBOL'
scene.cycles.light_sampling_threshold = 0.0
scene.cycles.use_adaptive_sampling = False
scene.cycles.blur_glossy = 0.0
scene.cycles.max_bounces = 32
scene.cycles.volume_bounces = 4
scene.cycles.pixel_filter_type = 'GAUSSIAN'
scene.cycles.sample_clamp_indirect = 0.0
scene.view_settings.view_transform = 'Standard'
bpy.context.view_layer.update()
